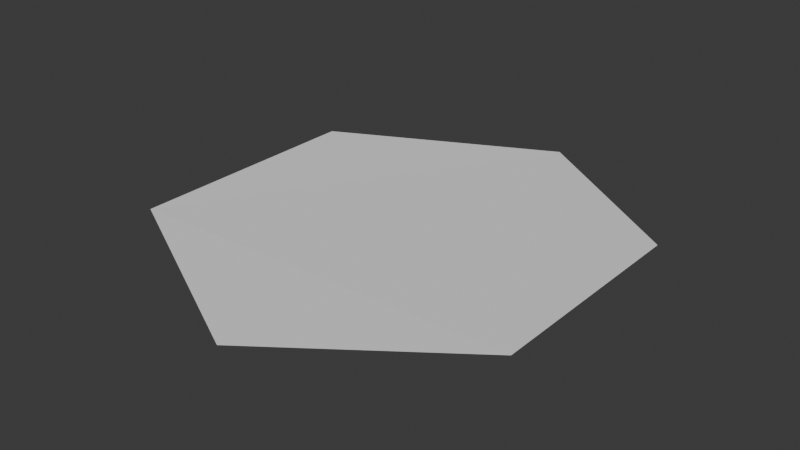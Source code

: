 # Source: ShieldCell.blend  (saved by Blender 4.2.66; exported with 4.5.12 LTS)
import bpy
from mathutils import Matrix  # noqa: F401  (used for matrix-valued properties, if any)

bpy.ops.wm.read_factory_settings(use_empty=True)
scene = bpy.context.scene
scene.name = 'Scene'

# ---- collections
col_collection = bpy.data.collections.new('Collection'); scene.collection.children.link(col_collection)

# ---- world
world_world = bpy.data.worlds.new('World'); scene.world = world_world
world_world.use_nodes = True; world_world.node_tree.nodes.clear()
_N = world_world.node_tree.nodes; _L = world_world.node_tree.links
n0 = _N.new('ShaderNodeOutputWorld'); n0.name = 'World Output'; n0.location = (300, 300)
n1 = _N.new('ShaderNodeBackground'); n1.name = 'Background'; n1.location = (10, 300)
n1.inputs[0].default_value = (0.05088, 0.05088, 0.05088, 1.0)
_L.new(n1.outputs[0], n0.inputs[0])
n0.is_active_output = True
world_world.color = (0.05088, 0.05088, 0.05088)
world_world.sun_shadow_jitter_overblur = 0.0

# ---- meshes
me_icosphere = bpy.data.meshes.new('Icosphere')
me_icosphere.from_pydata([(0.007833, 0.1669, 0.0003897), (-0.1456, 0.08719, 0.001665), (0.1346, 0.0785, 0.002756), (-0.1456, -0.08719, 0.001665), (0.007833, -0.1669, 0.0003897), (0.1346, -0.0785, 0.002756)], [], [(1, 3, 4, 5, 2, 0)])
_uv = me_icosphere.uv_layers.new(name='UVMap')
_uv.uv.foreach_set('vector', [0.908, 0.2389, 0.908, 0.7611, 0.4487, 0.9999, 0.06899, 0.735, 0.06899, 0.265, 0.4487, 9.155e-05])
me_icosphere.update()

# ---- objects
ob_shield = bpy.data.objects.new('Shield', me_icosphere)

# ---- transforms, parenting, visibility, modifiers, constraints
ob_shield.location = (0.0, 0.0, 0.0)

# ---- collection membership
col_collection.objects.link(ob_shield)

# ---- scene / render settings (as saved in the file)
scene.frame_start = 1; scene.frame_end = 250; scene.frame_set(1)
scene.render.engine = 'BLENDER_EEVEE_NEXT'
bpy.context.view_layer.update()

# ---- added for rendering (the .blend has no active camera and no usable light): camera, sun
cam_auto = bpy.data.cameras.new('AutoCamera')
cam_auto.lens = 50.0
cam_auto.sensor_width = 36.0
cam_auto.clip_end = 1000.0
ob_auto_camera = bpy.data.objects.new('AutoCamera', cam_auto)
scene.collection.objects.link(ob_auto_camera)
ob_auto_camera.location = (0.397813, -0.483928, 0.324191)
ob_auto_camera.rotation_euler = (1.09748, -7.21219e-08, 0.694738)
scene.camera = ob_auto_camera
light_auto_sun = bpy.data.lights.new('AutoSun', 'SUN')
light_auto_sun.energy = 3.0
light_auto_sun.angle = 0.0523599
ob_auto_sun = bpy.data.objects.new('AutoSun', light_auto_sun)
scene.collection.objects.link(ob_auto_sun)
ob_auto_sun.rotation_euler = (0.872665, 0.174533, 0.523599)
bpy.context.view_layer.update()
